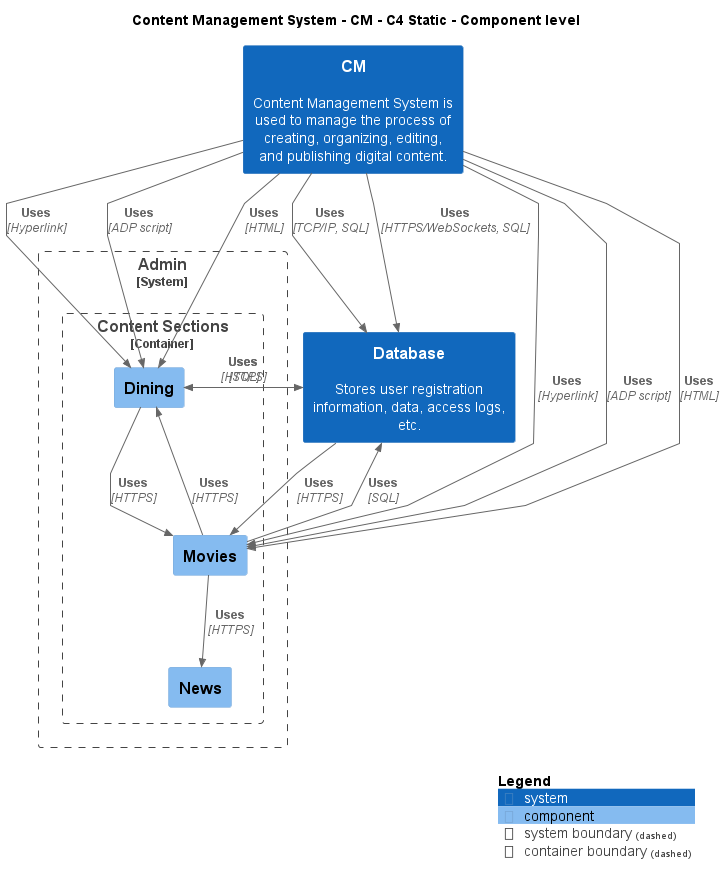

The diagram above was rendered by PlantUML. Its source (embedded in the PNG):
@startuml
!include ..\..\..\.c4s\C4_Component.puml

AddElementTag("c4interflow:lifecycle:new", $bgColor=green, $fontColor=#ffffff, $borderColor=green, $shadowing="False")
AddElementTag("c4interflow:lifecycle:changed", $bgColor=orange, $fontColor=#ffffff, $borderColor=orange, $shadowing="False")
AddElementTag("c4interflow:lifecycle:removed", $bgColor=red, $fontColor=#ffffff, $borderColor=red, $shadowing="False")

AddRelTag("c4interflow:lifecycle:new", $textColor=green, $lineColor=green)
AddRelTag("c4interflow:lifecycle:changed", $textColor=orange, $lineColor=orange)
AddRelTag("c4interflow:lifecycle:removed", $textColor=red, $lineColor=red)

SHOW_PERSON_PORTRAIT()
LAYOUT_TOP_DOWN()

skinparam linetype polyline

title Content Management System - CM - C4 Static - Component level

System(ContentManagementSystem.SoftwareSystems.CM, "CM", "Content Management System is used to manage the process of creating, organizing, editing, and publishing digital content.")
System(ContentManagementSystem.SoftwareSystems.Database, "Database", "Stores user registration information, data, access logs, etc.")

System_Boundary(ContentManagementSystem.SoftwareSystems.Admin, "Admin") {
    
Container_Boundary(ContentManagementSystem.SoftwareSystems.Admin.Containers.ContentSections, "Content Sections") {
    Component(ContentManagementSystem.SoftwareSystems.Admin.Containers.ContentSections.Components.Dining, "Dining", "", "")
    Component(ContentManagementSystem.SoftwareSystems.Admin.Containers.ContentSections.Components.Movies, "Movies", "", "")
    Component(ContentManagementSystem.SoftwareSystems.Admin.Containers.ContentSections.Components.News, "News", "", "")
}
}

Rel(ContentManagementSystem.SoftwareSystems.CM, ContentManagementSystem.SoftwareSystems.Database, "Uses", "TCP/IP, SQL", $tags="protocol:tcp/ip, sql")
Rel(ContentManagementSystem.SoftwareSystems.CM, ContentManagementSystem.SoftwareSystems.Database, "Uses", "HTTPS/WebSockets, SQL", $tags="protocol:https/websockets, sql")
Rel(ContentManagementSystem.SoftwareSystems.CM, ContentManagementSystem.SoftwareSystems.Admin.Containers.ContentSections.Components.Dining, "Uses", "Hyperlink", $tags="protocol:hyperlink")
Rel(ContentManagementSystem.SoftwareSystems.CM, ContentManagementSystem.SoftwareSystems.Admin.Containers.ContentSections.Components.Dining, "Uses", "ADP script", $tags="protocol:adp script")
Rel(ContentManagementSystem.SoftwareSystems.CM, ContentManagementSystem.SoftwareSystems.Admin.Containers.ContentSections.Components.Dining, "Uses", "HTML", $tags="protocol:html")
Rel(ContentManagementSystem.SoftwareSystems.Admin.Containers.ContentSections.Components.Dining, ContentManagementSystem.SoftwareSystems.Admin.Containers.ContentSections.Components.Movies, "Uses", "HTTPS", $tags="protocol:https")
Rel(ContentManagementSystem.SoftwareSystems.CM, ContentManagementSystem.SoftwareSystems.Admin.Containers.ContentSections.Components.Movies, "Uses", "Hyperlink", $tags="protocol:hyperlink")
Rel(ContentManagementSystem.SoftwareSystems.CM, ContentManagementSystem.SoftwareSystems.Admin.Containers.ContentSections.Components.Movies, "Uses", "ADP script", $tags="protocol:adp script")
Rel(ContentManagementSystem.SoftwareSystems.CM, ContentManagementSystem.SoftwareSystems.Admin.Containers.ContentSections.Components.Movies, "Uses", "HTML", $tags="protocol:html")
Rel(ContentManagementSystem.SoftwareSystems.Admin.Containers.ContentSections.Components.Movies, ContentManagementSystem.SoftwareSystems.Admin.Containers.ContentSections.Components.News, "Uses", "HTTPS", $tags="protocol:https")
Rel(ContentManagementSystem.SoftwareSystems.Admin.Containers.ContentSections.Components.Movies, ContentManagementSystem.SoftwareSystems.Admin.Containers.ContentSections.Components.Dining, "Uses", "HTTPS", $tags="protocol:https")
Rel(ContentManagementSystem.SoftwareSystems.Admin.Containers.ContentSections.Components.Movies, ContentManagementSystem.SoftwareSystems.Database, "Uses", "SQL", $tags="protocol:sql")
Rel(ContentManagementSystem.SoftwareSystems.Admin.Containers.ContentSections.Components.Dining, ContentManagementSystem.SoftwareSystems.Database, "Uses", "SQL", $tags="protocol:sql")
Rel(ContentManagementSystem.SoftwareSystems.Database, ContentManagementSystem.SoftwareSystems.Admin.Containers.ContentSections.Components.Movies, "Uses", "HTTPS", $tags="protocol:https")
Rel(ContentManagementSystem.SoftwareSystems.Database, ContentManagementSystem.SoftwareSystems.Admin.Containers.ContentSections.Components.Dining, "Uses", "HTTPS", $tags="protocol:https")


SHOW_LEGEND()
@enduml